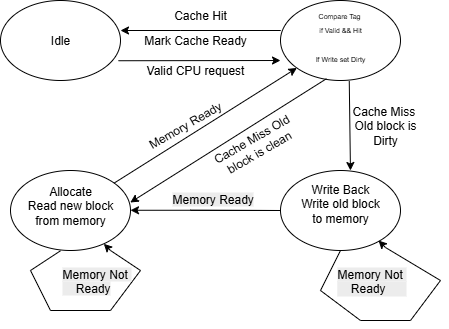

The diagram above was exported from draw.io. Its source (the exported page's mxGraphModel, read from the mxfile embedded in the PNG):
<mxGraphModel dx="1214" dy="591" grid="1" gridSize="10" guides="1" tooltips="1" connect="1" arrows="1" fold="1" page="1" pageScale="1" pageWidth="850" pageHeight="1100" math="0" shadow="0">
  <root>
    <mxCell id="0" />
    <mxCell id="1" parent="0" />
    <mxCell id="sLzdKnFYlbP73tcECD_J-1" value="" style="ellipse;whiteSpace=wrap;html=1;" parent="1" vertex="1">
      <mxGeometry x="170" y="100" width="120" height="80" as="geometry" />
    </mxCell>
    <mxCell id="sLzdKnFYlbP73tcECD_J-2" value="" style="endArrow=classic;html=1;rounded=0;entryX=1;entryY=0.5;entryDx=0;entryDy=0;" parent="1" edge="1">
      <mxGeometry width="50" height="50" relative="1" as="geometry">
        <mxPoint x="350" y="130" as="sourcePoint" />
        <mxPoint x="290" y="130" as="targetPoint" />
        <Array as="points">
          <mxPoint x="450" y="130" />
          <mxPoint x="350" y="130" />
        </Array>
      </mxGeometry>
    </mxCell>
    <mxCell id="sLzdKnFYlbP73tcECD_J-3" value="" style="ellipse;whiteSpace=wrap;html=1;" parent="1" vertex="1">
      <mxGeometry x="450" y="100" width="120" height="80" as="geometry" />
    </mxCell>
    <mxCell id="sLzdKnFYlbP73tcECD_J-4" value="" style="endArrow=classic;html=1;rounded=0;exitX=0.983;exitY=0.628;exitDx=0;exitDy=0;exitPerimeter=0;" parent="1" edge="1">
      <mxGeometry width="50" height="50" relative="1" as="geometry">
        <mxPoint x="287.96000000000004" y="160.24" as="sourcePoint" />
        <mxPoint x="450" y="160" as="targetPoint" />
      </mxGeometry>
    </mxCell>
    <mxCell id="sLzdKnFYlbP73tcECD_J-5" value="" style="ellipse;whiteSpace=wrap;html=1;" parent="1" vertex="1">
      <mxGeometry x="180" y="270" width="120" height="80" as="geometry" />
    </mxCell>
    <mxCell id="sLzdKnFYlbP73tcECD_J-7" value="" style="endArrow=classic;html=1;rounded=0;" parent="1" source="sLzdKnFYlbP73tcECD_J-5" target="sLzdKnFYlbP73tcECD_J-3" edge="1">
      <mxGeometry width="50" height="50" relative="1" as="geometry">
        <mxPoint x="400" y="330" as="sourcePoint" />
        <mxPoint x="450" y="280" as="targetPoint" />
      </mxGeometry>
    </mxCell>
    <mxCell id="sLzdKnFYlbP73tcECD_J-8" value="" style="endArrow=classic;html=1;rounded=0;entryX=0.998;entryY=0.4;entryDx=0;entryDy=0;entryPerimeter=0;exitX=0.383;exitY=0.978;exitDx=0;exitDy=0;exitPerimeter=0;" parent="1" source="sLzdKnFYlbP73tcECD_J-3" target="sLzdKnFYlbP73tcECD_J-5" edge="1">
      <mxGeometry width="50" height="50" relative="1" as="geometry">
        <mxPoint x="420" y="230" as="sourcePoint" />
        <mxPoint x="470" y="180" as="targetPoint" />
      </mxGeometry>
    </mxCell>
    <mxCell id="sLzdKnFYlbP73tcECD_J-9" value="" style="ellipse;whiteSpace=wrap;html=1;" parent="1" vertex="1">
      <mxGeometry x="450" y="270" width="120" height="80" as="geometry" />
    </mxCell>
    <mxCell id="sLzdKnFYlbP73tcECD_J-10" value="" style="endArrow=classic;html=1;rounded=0;entryX=0.583;entryY=0;entryDx=0;entryDy=0;entryPerimeter=0;exitX=0.573;exitY=1.006;exitDx=0;exitDy=0;exitPerimeter=0;" parent="1" source="sLzdKnFYlbP73tcECD_J-3" target="sLzdKnFYlbP73tcECD_J-9" edge="1">
      <mxGeometry width="50" height="50" relative="1" as="geometry">
        <mxPoint x="410" y="270" as="sourcePoint" />
        <mxPoint x="460" y="220" as="targetPoint" />
      </mxGeometry>
    </mxCell>
    <mxCell id="sLzdKnFYlbP73tcECD_J-11" value="Idle" style="text;html=1;align=center;verticalAlign=middle;whiteSpace=wrap;rounded=0;" parent="1" vertex="1">
      <mxGeometry x="200" y="125" width="60" height="30" as="geometry" />
    </mxCell>
    <mxCell id="sLzdKnFYlbP73tcECD_J-12" value="&lt;font style=&quot;font-size: 7px;&quot;&gt;Compare Tag&amp;nbsp;&lt;/font&gt;&lt;div&gt;&lt;font style=&quot;font-size: 7px;&quot;&gt;if Valid &amp;amp;&amp;amp; Hit&lt;/font&gt;&lt;/div&gt;&lt;div&gt;&lt;br&gt;&lt;/div&gt;&lt;div&gt;&lt;font style=&quot;font-size: 7px;&quot;&gt;If Write set Dirty&lt;/font&gt;&lt;/div&gt;" style="text;html=1;align=center;verticalAlign=middle;whiteSpace=wrap;rounded=0;" parent="1" vertex="1">
      <mxGeometry x="480" y="120" width="60" height="30" as="geometry" />
    </mxCell>
    <mxCell id="sLzdKnFYlbP73tcECD_J-13" value="Cache Hit" style="text;html=1;align=center;verticalAlign=middle;whiteSpace=wrap;rounded=0;" parent="1" vertex="1">
      <mxGeometry x="340" y="100" width="60" height="30" as="geometry" />
    </mxCell>
    <mxCell id="sLzdKnFYlbP73tcECD_J-14" value="&lt;div style=&quot;text-align: justify;&quot;&gt;&lt;span style=&quot;background-color: transparent; color: light-dark(rgb(0, 0, 0), rgb(255, 255, 255));&quot;&gt;Mark Cache Ready&lt;/span&gt;&lt;/div&gt;" style="text;html=1;align=center;verticalAlign=middle;whiteSpace=wrap;rounded=0;" parent="1" vertex="1">
      <mxGeometry x="305" y="125" width="120" height="30" as="geometry" />
    </mxCell>
    <mxCell id="sLzdKnFYlbP73tcECD_J-15" value="Valid CPU request" style="text;html=1;align=center;verticalAlign=middle;whiteSpace=wrap;rounded=0;" parent="1" vertex="1">
      <mxGeometry x="315" y="155" width="100" height="30" as="geometry" />
    </mxCell>
    <mxCell id="sLzdKnFYlbP73tcECD_J-17" value="Allocate&lt;div&gt;Read new block&lt;/div&gt;&lt;div&gt;from memory&lt;/div&gt;" style="text;html=1;align=center;verticalAlign=middle;whiteSpace=wrap;rounded=0;" parent="1" vertex="1">
      <mxGeometry x="190" y="290" width="100" height="30" as="geometry" />
    </mxCell>
    <mxCell id="sLzdKnFYlbP73tcECD_J-20" value="Write Back&lt;div&gt;Write old block&lt;/div&gt;&lt;div&gt;to memory&lt;/div&gt;&lt;div&gt;&lt;br&gt;&lt;/div&gt;" style="text;html=1;align=center;verticalAlign=middle;whiteSpace=wrap;rounded=0;" parent="1" vertex="1">
      <mxGeometry x="465" y="295" width="90" height="30" as="geometry" />
    </mxCell>
    <mxCell id="sLzdKnFYlbP73tcECD_J-21" value="Cache Miss&amp;nbsp;&lt;div&gt;Old block is&lt;/div&gt;&lt;div&gt;Dirty&lt;/div&gt;" style="text;html=1;align=center;verticalAlign=middle;whiteSpace=wrap;rounded=0;" parent="1" vertex="1">
      <mxGeometry x="520" y="210" width="70" height="30" as="geometry" />
    </mxCell>
    <mxCell id="sLzdKnFYlbP73tcECD_J-22" value="Memory Ready" style="text;html=1;align=center;verticalAlign=middle;whiteSpace=wrap;rounded=0;rotation=-30;" parent="1" vertex="1">
      <mxGeometry x="305" y="210" width="100" height="30" as="geometry" />
    </mxCell>
    <mxCell id="sLzdKnFYlbP73tcECD_J-23" value="&lt;span style=&quot;color: rgb(0, 0, 0); font-family: Helvetica; font-size: 12px; font-style: normal; font-variant-ligatures: normal; font-variant-caps: normal; font-weight: 400; letter-spacing: normal; orphans: 2; text-align: center; text-indent: 0px; text-transform: none; widows: 2; word-spacing: 0px; -webkit-text-stroke-width: 0px; white-space: normal; background-color: rgb(236, 236, 236); text-decoration-thickness: initial; text-decoration-style: initial; text-decoration-color: initial; display: inline !important; float: none;&quot;&gt;Memory Ready&lt;/span&gt;" style="text;whiteSpace=wrap;html=1;" parent="1" vertex="1">
      <mxGeometry x="340" y="285" width="110" height="40" as="geometry" />
    </mxCell>
    <mxCell id="sLzdKnFYlbP73tcECD_J-25" value="" style="endArrow=classic;html=1;rounded=0;entryX=1;entryY=0.5;entryDx=0;entryDy=0;" parent="1" edge="1">
      <mxGeometry width="50" height="50" relative="1" as="geometry">
        <mxPoint x="360" y="309.77" as="sourcePoint" />
        <mxPoint x="300" y="309.77" as="targetPoint" />
        <Array as="points">
          <mxPoint x="450" y="310" />
          <mxPoint x="360" y="309.77" />
        </Array>
      </mxGeometry>
    </mxCell>
    <mxCell id="sLzdKnFYlbP73tcECD_J-26" value="Cache Miss Old block is clean" style="text;html=1;align=center;verticalAlign=middle;whiteSpace=wrap;rounded=0;rotation=-30;" parent="1" vertex="1">
      <mxGeometry x="375" y="230" width="100" height="30" as="geometry" />
    </mxCell>
    <mxCell id="sLzdKnFYlbP73tcECD_J-27" value="" style="endArrow=classic;html=1;rounded=0;exitX=0.429;exitY=1.032;exitDx=0;exitDy=0;exitPerimeter=0;" parent="1" target="sLzdKnFYlbP73tcECD_J-5" edge="1">
      <mxGeometry width="50" height="50" relative="1" as="geometry">
        <mxPoint x="230.00000000000003" y="350.28999999999996" as="sourcePoint" />
        <mxPoint x="255.7549562315385" y="349.99813187542037" as="targetPoint" />
        <Array as="points">
          <mxPoint x="200" y="370" />
          <mxPoint x="220" y="410" />
          <mxPoint x="280" y="410" />
          <mxPoint x="310" y="370" />
          <mxPoint x="280" y="350" />
        </Array>
      </mxGeometry>
    </mxCell>
    <mxCell id="sLzdKnFYlbP73tcECD_J-28" value="" style="endArrow=classic;html=1;rounded=0;exitX=0.5;exitY=1;exitDx=0;exitDy=0;" parent="1" source="sLzdKnFYlbP73tcECD_J-9" edge="1">
      <mxGeometry width="50" height="50" relative="1" as="geometry">
        <mxPoint x="505" y="347.28999999999996" as="sourcePoint" />
        <mxPoint x="548" y="340" as="targetPoint" />
        <Array as="points">
          <mxPoint x="490" y="390" />
          <mxPoint x="530" y="420" />
          <mxPoint x="580" y="420" />
          <mxPoint x="610" y="380" />
          <mxPoint x="555" y="347" />
        </Array>
      </mxGeometry>
    </mxCell>
    <mxCell id="sLzdKnFYlbP73tcECD_J-29" value="&lt;span style=&quot;color: rgb(0, 0, 0); font-family: Helvetica; font-size: 12px; font-style: normal; font-variant-ligatures: normal; font-variant-caps: normal; font-weight: 400; letter-spacing: normal; orphans: 2; text-align: center; text-indent: 0px; text-transform: none; widows: 2; word-spacing: 0px; -webkit-text-stroke-width: 0px; white-space: normal; background-color: rgb(236, 236, 236); text-decoration-thickness: initial; text-decoration-style: initial; text-decoration-color: initial; float: none; display: inline !important;&quot;&gt;Memory Not&amp;nbsp;&lt;/span&gt;&lt;div&gt;&lt;span style=&quot;color: rgb(0, 0, 0); font-family: Helvetica; font-size: 12px; font-style: normal; font-variant-ligatures: normal; font-variant-caps: normal; font-weight: 400; letter-spacing: normal; orphans: 2; text-align: center; text-indent: 0px; text-transform: none; widows: 2; word-spacing: 0px; -webkit-text-stroke-width: 0px; white-space: normal; background-color: rgb(236, 236, 236); text-decoration-thickness: initial; text-decoration-style: initial; text-decoration-color: initial; float: none; display: inline !important;&quot;&gt;&amp;nbsp; &amp;nbsp; Ready&lt;/span&gt;&lt;/div&gt;" style="text;whiteSpace=wrap;html=1;" parent="1" vertex="1">
      <mxGeometry x="230" y="360" width="110" height="40" as="geometry" />
    </mxCell>
    <mxCell id="sLzdKnFYlbP73tcECD_J-31" value="&lt;span style=&quot;forced-color-adjust: none; color: rgb(0, 0, 0); font-family: Helvetica; font-size: 12px; font-style: normal; font-variant-ligatures: normal; font-variant-caps: normal; font-weight: 400; letter-spacing: normal; orphans: 2; text-indent: 0px; text-transform: none; widows: 2; word-spacing: 0px; -webkit-text-stroke-width: 0px; white-space: normal; text-decoration-thickness: initial; text-decoration-style: initial; text-decoration-color: initial; background-color: rgb(236, 236, 236); float: none; display: inline !important;&quot;&gt;Memory Not&amp;nbsp;&lt;/span&gt;&lt;div style=&quot;forced-color-adjust: none; color: rgb(0, 0, 0); font-family: Helvetica; font-size: 12px; font-style: normal; font-variant-ligatures: normal; font-variant-caps: normal; font-weight: 400; letter-spacing: normal; orphans: 2; text-indent: 0px; text-transform: none; widows: 2; word-spacing: 0px; -webkit-text-stroke-width: 0px; white-space: normal; background-color: rgb(236, 236, 236); text-decoration-thickness: initial; text-decoration-style: initial; text-decoration-color: initial;&quot;&gt;&lt;span style=&quot;forced-color-adjust: none; color: rgb(0, 0, 0); font-family: Helvetica; font-size: 12px; font-style: normal; font-variant-ligatures: normal; font-variant-caps: normal; font-weight: 400; letter-spacing: normal; orphans: 2; text-indent: 0px; text-transform: none; widows: 2; word-spacing: 0px; -webkit-text-stroke-width: 0px; white-space: normal; background-color: rgb(236, 236, 236); text-decoration-thickness: initial; text-decoration-style: initial; text-decoration-color: initial; float: none; display: inline !important;&quot;&gt;&amp;nbsp; &amp;nbsp; Ready&lt;/span&gt;&lt;/div&gt;" style="text;whiteSpace=wrap;html=1;align=left;" parent="1" vertex="1">
      <mxGeometry x="505" y="360" width="100" height="40" as="geometry" />
    </mxCell>
  </root>
</mxGraphModel>